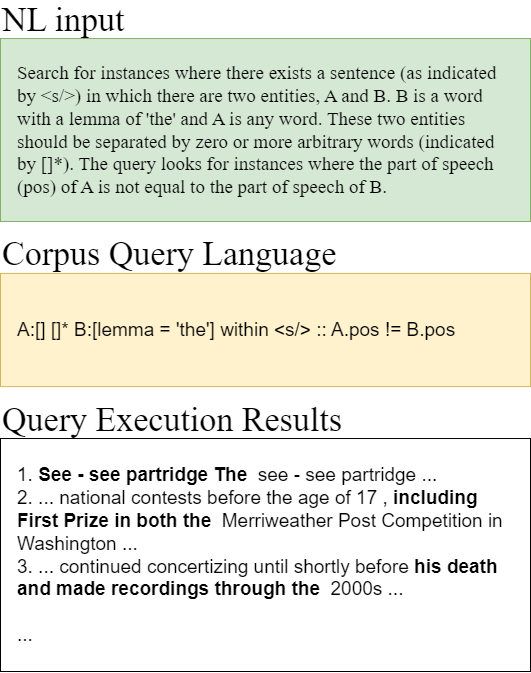

The diagram above was exported from draw.io. Its source (the exported page's mxGraphModel, read from the mxfile embedded in the PNG):
<mxGraphModel dx="1221" dy="725" grid="1" gridSize="10" guides="1" tooltips="1" connect="1" arrows="1" fold="1" page="1" pageScale="1" pageWidth="827" pageHeight="1169" math="0" shadow="0">
  <root>
    <mxCell id="0" />
    <mxCell id="1" parent="0" />
    <mxCell id="ZzoNLLjQK2U2ZdScKFqE-13" value="" style="group;fontSize=21;" vertex="1" connectable="0" parent="1">
      <mxGeometry x="210" y="360" width="530" height="670" as="geometry" />
    </mxCell>
    <mxCell id="ZzoNLLjQK2U2ZdScKFqE-7" value="Search&amp;nbsp;for instances where there exists a sentence (as indicated by &amp;lt;s/&amp;gt;) in which there are two entities, A and B. B is a word with a lemma of 'the' and A is any word. These two entities should be separated by zero or more arbitrary words (indicated by []*). The query looks for instances where the part of speech (pos) of A is not equal to the part of speech of B." style="rounded=0;whiteSpace=wrap;html=1;fontFamily=Times New Roman;align=left;labelBorderColor=none;fillColor=#d5e8d4;strokeColor=#82b366;spacingLeft=15;spacingRight=15;fontSize=19;" vertex="1" parent="ZzoNLLjQK2U2ZdScKFqE-13">
      <mxGeometry y="37.02" width="530" height="182.98" as="geometry" />
    </mxCell>
    <mxCell id="ZzoNLLjQK2U2ZdScKFqE-8" value="NL input" style="text;html=1;strokeColor=none;fillColor=none;align=left;verticalAlign=middle;whiteSpace=wrap;rounded=0;fontFamily=Times New Roman;fontSize=34;" vertex="1" parent="ZzoNLLjQK2U2ZdScKFqE-13">
      <mxGeometry width="281.5625" height="37.02127659574468" as="geometry" />
    </mxCell>
    <mxCell id="ZzoNLLjQK2U2ZdScKFqE-9" value="A:[] []* B:[lemma = 'the'] within &amp;lt;s/&amp;gt; :: A.pos != B.pos" style="rounded=0;whiteSpace=wrap;html=1;fillColor=#fff2cc;strokeColor=#d6b656;spacingLeft=15;spacingRight=15;align=left;fontSize=19;" vertex="1" parent="ZzoNLLjQK2U2ZdScKFqE-13">
      <mxGeometry y="271.91999999999996" width="530" height="113.19" as="geometry" />
    </mxCell>
    <mxCell id="ZzoNLLjQK2U2ZdScKFqE-10" value="1. &lt;b style=&quot;font-size: 19px;&quot;&gt;See - see partridge The&lt;/b&gt;&amp;nbsp; see - see partridge ...&lt;br style=&quot;font-size: 19px;&quot;&gt;2. ... national contests before the age of 17 , &lt;b style=&quot;font-size: 19px;&quot;&gt;including First Prize in both the&lt;/b&gt;&amp;nbsp; Merriweather Post Competition in Washington ...&lt;br style=&quot;font-size: 19px;&quot;&gt;3. ... continued concertizing until shortly before &lt;b style=&quot;font-size: 19px;&quot;&gt;his death and made recordings through the&lt;/b&gt;&amp;nbsp; 2000s ...&lt;br style=&quot;font-size: 19px;&quot;&gt;&lt;br style=&quot;font-size: 19px;&quot;&gt;..." style="rounded=0;whiteSpace=wrap;html=1;align=left;spacingLeft=15;spacingRight=15;fontSize=19;" vertex="1" parent="ZzoNLLjQK2U2ZdScKFqE-13">
      <mxGeometry y="437.02" width="530" height="232.98" as="geometry" />
    </mxCell>
    <mxCell id="ZzoNLLjQK2U2ZdScKFqE-11" value="Corpus Query Language&amp;nbsp;" style="text;html=1;strokeColor=none;fillColor=none;align=left;verticalAlign=middle;whiteSpace=wrap;rounded=0;fontFamily=Times New Roman;fontSize=34;" vertex="1" parent="ZzoNLLjQK2U2ZdScKFqE-13">
      <mxGeometry y="234.8972340425532" width="347.8125" height="37.02127659574468" as="geometry" />
    </mxCell>
    <mxCell id="ZzoNLLjQK2U2ZdScKFqE-12" value="Query Execution Results" style="text;html=1;strokeColor=none;fillColor=none;align=left;verticalAlign=middle;whiteSpace=wrap;rounded=0;fontFamily=Times New Roman;fontSize=34;" vertex="1" parent="ZzoNLLjQK2U2ZdScKFqE-13">
      <mxGeometry y="400.0027659574468" width="347.8125" height="37.02127659574468" as="geometry" />
    </mxCell>
  </root>
</mxGraphModel>